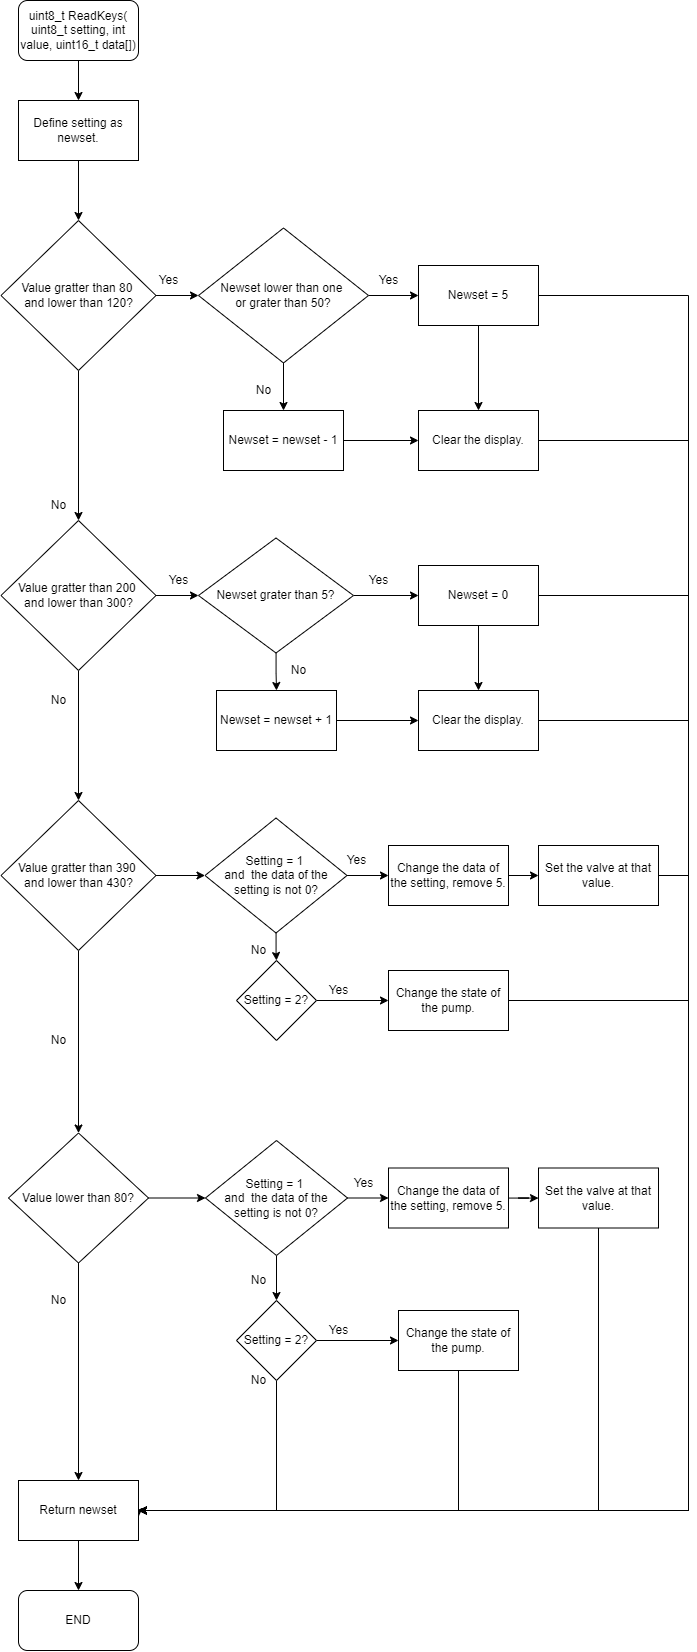

The diagram above was exported from draw.io. Its source (the exported page's mxGraphModel, read from the mxfile embedded in the PNG):
<mxGraphModel dx="709" dy="629" grid="1" gridSize="10" guides="1" tooltips="1" connect="1" arrows="1" fold="1" page="1" pageScale="1" pageWidth="827" pageHeight="1169" math="0" shadow="0">
  <root>
    <mxCell id="0" />
    <mxCell id="1" parent="0" />
    <mxCell id="IKOBaNdG_GEihilePqle-3" value="" style="edgeStyle=orthogonalEdgeStyle;rounded=0;orthogonalLoop=1;jettySize=auto;html=1;" edge="1" parent="1" source="IKOBaNdG_GEihilePqle-1" target="IKOBaNdG_GEihilePqle-2">
      <mxGeometry relative="1" as="geometry" />
    </mxCell>
    <mxCell id="IKOBaNdG_GEihilePqle-1" value="uint8_t ReadKeys( uint8_t setting, int value, uint16_t data[])" style="rounded=1;whiteSpace=wrap;html=1;" vertex="1" parent="1">
      <mxGeometry x="490" y="80" width="120" height="60" as="geometry" />
    </mxCell>
    <mxCell id="IKOBaNdG_GEihilePqle-5" value="" style="edgeStyle=orthogonalEdgeStyle;rounded=0;orthogonalLoop=1;jettySize=auto;html=1;" edge="1" parent="1" source="IKOBaNdG_GEihilePqle-2" target="IKOBaNdG_GEihilePqle-4">
      <mxGeometry relative="1" as="geometry" />
    </mxCell>
    <mxCell id="IKOBaNdG_GEihilePqle-2" value="Define setting as newset." style="rounded=0;whiteSpace=wrap;html=1;" vertex="1" parent="1">
      <mxGeometry x="490" y="180" width="120" height="60" as="geometry" />
    </mxCell>
    <mxCell id="IKOBaNdG_GEihilePqle-8" value="" style="edgeStyle=orthogonalEdgeStyle;rounded=0;orthogonalLoop=1;jettySize=auto;html=1;" edge="1" parent="1" source="IKOBaNdG_GEihilePqle-4" target="IKOBaNdG_GEihilePqle-6">
      <mxGeometry relative="1" as="geometry" />
    </mxCell>
    <mxCell id="IKOBaNdG_GEihilePqle-18" value="" style="edgeStyle=orthogonalEdgeStyle;rounded=0;orthogonalLoop=1;jettySize=auto;html=1;" edge="1" parent="1" source="IKOBaNdG_GEihilePqle-4" target="IKOBaNdG_GEihilePqle-17">
      <mxGeometry relative="1" as="geometry" />
    </mxCell>
    <mxCell id="IKOBaNdG_GEihilePqle-4" value="Value gratter than 80 &lt;br&gt;and lower than 120?" style="rhombus;whiteSpace=wrap;html=1;" vertex="1" parent="1">
      <mxGeometry x="472.5" y="300" width="155" height="150" as="geometry" />
    </mxCell>
    <mxCell id="IKOBaNdG_GEihilePqle-9" value="" style="edgeStyle=orthogonalEdgeStyle;rounded=0;orthogonalLoop=1;jettySize=auto;html=1;" edge="1" parent="1" source="IKOBaNdG_GEihilePqle-6" target="IKOBaNdG_GEihilePqle-7">
      <mxGeometry relative="1" as="geometry" />
    </mxCell>
    <mxCell id="IKOBaNdG_GEihilePqle-30" value="" style="edgeStyle=orthogonalEdgeStyle;rounded=0;orthogonalLoop=1;jettySize=auto;html=1;" edge="1" parent="1" source="IKOBaNdG_GEihilePqle-6" target="IKOBaNdG_GEihilePqle-29">
      <mxGeometry relative="1" as="geometry" />
    </mxCell>
    <mxCell id="IKOBaNdG_GEihilePqle-6" value="Value gratter than 200 &lt;br&gt;and lower than 300?" style="rhombus;whiteSpace=wrap;html=1;" vertex="1" parent="1">
      <mxGeometry x="472.5" y="600" width="155" height="150" as="geometry" />
    </mxCell>
    <mxCell id="IKOBaNdG_GEihilePqle-12" value="" style="edgeStyle=orthogonalEdgeStyle;rounded=0;orthogonalLoop=1;jettySize=auto;html=1;" edge="1" parent="1" source="IKOBaNdG_GEihilePqle-7" target="IKOBaNdG_GEihilePqle-11">
      <mxGeometry relative="1" as="geometry" />
    </mxCell>
    <mxCell id="IKOBaNdG_GEihilePqle-45" value="" style="edgeStyle=orthogonalEdgeStyle;rounded=0;orthogonalLoop=1;jettySize=auto;html=1;" edge="1" parent="1" source="IKOBaNdG_GEihilePqle-7" target="IKOBaNdG_GEihilePqle-43">
      <mxGeometry relative="1" as="geometry" />
    </mxCell>
    <mxCell id="IKOBaNdG_GEihilePqle-7" value="Value gratter than 390 &lt;br&gt;and lower than 430?" style="rhombus;whiteSpace=wrap;html=1;" vertex="1" parent="1">
      <mxGeometry x="472.5" y="880" width="155" height="150" as="geometry" />
    </mxCell>
    <mxCell id="IKOBaNdG_GEihilePqle-68" value="" style="edgeStyle=orthogonalEdgeStyle;rounded=0;orthogonalLoop=1;jettySize=auto;html=1;" edge="1" parent="1" source="IKOBaNdG_GEihilePqle-11" target="IKOBaNdG_GEihilePqle-58">
      <mxGeometry relative="1" as="geometry" />
    </mxCell>
    <mxCell id="IKOBaNdG_GEihilePqle-70" value="" style="edgeStyle=orthogonalEdgeStyle;rounded=0;orthogonalLoop=1;jettySize=auto;html=1;" edge="1" parent="1" source="IKOBaNdG_GEihilePqle-11">
      <mxGeometry relative="1" as="geometry">
        <mxPoint x="550" y="1560" as="targetPoint" />
      </mxGeometry>
    </mxCell>
    <mxCell id="IKOBaNdG_GEihilePqle-11" value="Value lower than 80?" style="rhombus;whiteSpace=wrap;html=1;" vertex="1" parent="1">
      <mxGeometry x="480" y="1212.5" width="140" height="130" as="geometry" />
    </mxCell>
    <mxCell id="IKOBaNdG_GEihilePqle-13" value="No" style="text;html=1;align=center;verticalAlign=middle;resizable=0;points=[];autosize=1;strokeColor=none;fillColor=none;" vertex="1" parent="1">
      <mxGeometry x="515" y="575" width="30" height="20" as="geometry" />
    </mxCell>
    <mxCell id="IKOBaNdG_GEihilePqle-14" value="No" style="text;html=1;align=center;verticalAlign=middle;resizable=0;points=[];autosize=1;strokeColor=none;fillColor=none;" vertex="1" parent="1">
      <mxGeometry x="515" y="770" width="30" height="20" as="geometry" />
    </mxCell>
    <mxCell id="IKOBaNdG_GEihilePqle-15" value="No" style="text;html=1;align=center;verticalAlign=middle;resizable=0;points=[];autosize=1;strokeColor=none;fillColor=none;" vertex="1" parent="1">
      <mxGeometry x="515" y="1110" width="30" height="20" as="geometry" />
    </mxCell>
    <mxCell id="IKOBaNdG_GEihilePqle-20" value="" style="edgeStyle=orthogonalEdgeStyle;rounded=0;orthogonalLoop=1;jettySize=auto;html=1;" edge="1" parent="1" source="IKOBaNdG_GEihilePqle-17" target="IKOBaNdG_GEihilePqle-19">
      <mxGeometry relative="1" as="geometry" />
    </mxCell>
    <mxCell id="IKOBaNdG_GEihilePqle-22" value="" style="edgeStyle=orthogonalEdgeStyle;rounded=0;orthogonalLoop=1;jettySize=auto;html=1;" edge="1" parent="1" source="IKOBaNdG_GEihilePqle-17" target="IKOBaNdG_GEihilePqle-21">
      <mxGeometry relative="1" as="geometry" />
    </mxCell>
    <mxCell id="IKOBaNdG_GEihilePqle-17" value="Newset lower than one &lt;br&gt;or grater than 50?" style="rhombus;whiteSpace=wrap;html=1;" vertex="1" parent="1">
      <mxGeometry x="670" y="307.5" width="170" height="135" as="geometry" />
    </mxCell>
    <mxCell id="IKOBaNdG_GEihilePqle-27" value="" style="edgeStyle=orthogonalEdgeStyle;rounded=0;orthogonalLoop=1;jettySize=auto;html=1;" edge="1" parent="1" source="IKOBaNdG_GEihilePqle-19" target="IKOBaNdG_GEihilePqle-25">
      <mxGeometry relative="1" as="geometry" />
    </mxCell>
    <mxCell id="IKOBaNdG_GEihilePqle-19" value="Newset = newset - 1" style="rounded=0;whiteSpace=wrap;html=1;" vertex="1" parent="1">
      <mxGeometry x="695" y="490" width="120" height="60" as="geometry" />
    </mxCell>
    <mxCell id="IKOBaNdG_GEihilePqle-26" value="" style="edgeStyle=orthogonalEdgeStyle;rounded=0;orthogonalLoop=1;jettySize=auto;html=1;" edge="1" parent="1" source="IKOBaNdG_GEihilePqle-21" target="IKOBaNdG_GEihilePqle-25">
      <mxGeometry relative="1" as="geometry" />
    </mxCell>
    <mxCell id="IKOBaNdG_GEihilePqle-81" style="edgeStyle=orthogonalEdgeStyle;rounded=0;orthogonalLoop=1;jettySize=auto;html=1;exitX=1;exitY=0.5;exitDx=0;exitDy=0;entryX=1;entryY=0.5;entryDx=0;entryDy=0;" edge="1" parent="1" source="IKOBaNdG_GEihilePqle-21">
      <mxGeometry relative="1" as="geometry">
        <mxPoint x="610" y="1590" as="targetPoint" />
        <Array as="points">
          <mxPoint x="1160" y="375" />
          <mxPoint x="1160" y="1590" />
        </Array>
      </mxGeometry>
    </mxCell>
    <mxCell id="IKOBaNdG_GEihilePqle-21" value="Newset = 5" style="rounded=0;whiteSpace=wrap;html=1;" vertex="1" parent="1">
      <mxGeometry x="890" y="345" width="120" height="60" as="geometry" />
    </mxCell>
    <mxCell id="IKOBaNdG_GEihilePqle-23" value="No" style="text;html=1;align=center;verticalAlign=middle;resizable=0;points=[];autosize=1;strokeColor=none;fillColor=none;" vertex="1" parent="1">
      <mxGeometry x="720" y="460" width="30" height="20" as="geometry" />
    </mxCell>
    <mxCell id="IKOBaNdG_GEihilePqle-24" value="Yes" style="text;html=1;align=center;verticalAlign=middle;resizable=0;points=[];autosize=1;strokeColor=none;fillColor=none;" vertex="1" parent="1">
      <mxGeometry x="840" y="350" width="40" height="20" as="geometry" />
    </mxCell>
    <mxCell id="IKOBaNdG_GEihilePqle-80" style="edgeStyle=orthogonalEdgeStyle;rounded=0;orthogonalLoop=1;jettySize=auto;html=1;exitX=1;exitY=0.5;exitDx=0;exitDy=0;entryX=1;entryY=0.5;entryDx=0;entryDy=0;" edge="1" parent="1" source="IKOBaNdG_GEihilePqle-25">
      <mxGeometry relative="1" as="geometry">
        <mxPoint x="610" y="1590" as="targetPoint" />
        <Array as="points">
          <mxPoint x="1160" y="520" />
          <mxPoint x="1160" y="1590" />
        </Array>
      </mxGeometry>
    </mxCell>
    <mxCell id="IKOBaNdG_GEihilePqle-25" value="Clear the display." style="rounded=0;whiteSpace=wrap;html=1;" vertex="1" parent="1">
      <mxGeometry x="890" y="490" width="120" height="60" as="geometry" />
    </mxCell>
    <mxCell id="IKOBaNdG_GEihilePqle-28" value="Yes" style="text;html=1;align=center;verticalAlign=middle;resizable=0;points=[];autosize=1;strokeColor=none;fillColor=none;" vertex="1" parent="1">
      <mxGeometry x="620" y="350" width="40" height="20" as="geometry" />
    </mxCell>
    <mxCell id="IKOBaNdG_GEihilePqle-33" value="" style="edgeStyle=orthogonalEdgeStyle;rounded=0;orthogonalLoop=1;jettySize=auto;html=1;" edge="1" parent="1" source="IKOBaNdG_GEihilePqle-29" target="IKOBaNdG_GEihilePqle-32">
      <mxGeometry relative="1" as="geometry" />
    </mxCell>
    <mxCell id="IKOBaNdG_GEihilePqle-34" value="" style="edgeStyle=orthogonalEdgeStyle;rounded=0;orthogonalLoop=1;jettySize=auto;html=1;" edge="1" parent="1" source="IKOBaNdG_GEihilePqle-29" target="IKOBaNdG_GEihilePqle-31">
      <mxGeometry relative="1" as="geometry" />
    </mxCell>
    <mxCell id="IKOBaNdG_GEihilePqle-29" value="Newset grater than 5?" style="rhombus;whiteSpace=wrap;html=1;" vertex="1" parent="1">
      <mxGeometry x="670" y="617.5" width="155" height="115" as="geometry" />
    </mxCell>
    <mxCell id="IKOBaNdG_GEihilePqle-37" value="" style="edgeStyle=orthogonalEdgeStyle;rounded=0;orthogonalLoop=1;jettySize=auto;html=1;" edge="1" parent="1" source="IKOBaNdG_GEihilePqle-31" target="IKOBaNdG_GEihilePqle-35">
      <mxGeometry relative="1" as="geometry" />
    </mxCell>
    <mxCell id="IKOBaNdG_GEihilePqle-79" style="edgeStyle=orthogonalEdgeStyle;rounded=0;orthogonalLoop=1;jettySize=auto;html=1;exitX=1;exitY=0.5;exitDx=0;exitDy=0;entryX=1;entryY=0.5;entryDx=0;entryDy=0;" edge="1" parent="1" source="IKOBaNdG_GEihilePqle-31">
      <mxGeometry relative="1" as="geometry">
        <mxPoint x="610" y="1590" as="targetPoint" />
        <Array as="points">
          <mxPoint x="1160" y="675" />
          <mxPoint x="1160" y="1590" />
        </Array>
      </mxGeometry>
    </mxCell>
    <mxCell id="IKOBaNdG_GEihilePqle-31" value="Newset = 0" style="rounded=0;whiteSpace=wrap;html=1;" vertex="1" parent="1">
      <mxGeometry x="890" y="645" width="120" height="60" as="geometry" />
    </mxCell>
    <mxCell id="IKOBaNdG_GEihilePqle-36" value="" style="edgeStyle=orthogonalEdgeStyle;rounded=0;orthogonalLoop=1;jettySize=auto;html=1;" edge="1" parent="1" source="IKOBaNdG_GEihilePqle-32" target="IKOBaNdG_GEihilePqle-35">
      <mxGeometry relative="1" as="geometry" />
    </mxCell>
    <mxCell id="IKOBaNdG_GEihilePqle-32" value="Newset = newset + 1" style="rounded=0;whiteSpace=wrap;html=1;" vertex="1" parent="1">
      <mxGeometry x="688" y="770" width="120" height="60" as="geometry" />
    </mxCell>
    <mxCell id="IKOBaNdG_GEihilePqle-78" style="edgeStyle=orthogonalEdgeStyle;rounded=0;orthogonalLoop=1;jettySize=auto;html=1;exitX=1;exitY=0.5;exitDx=0;exitDy=0;entryX=1;entryY=0.5;entryDx=0;entryDy=0;" edge="1" parent="1" source="IKOBaNdG_GEihilePqle-35">
      <mxGeometry relative="1" as="geometry">
        <mxPoint x="610" y="1590" as="targetPoint" />
        <Array as="points">
          <mxPoint x="1160" y="800" />
          <mxPoint x="1160" y="1590" />
        </Array>
      </mxGeometry>
    </mxCell>
    <mxCell id="IKOBaNdG_GEihilePqle-35" value="Clear the display." style="rounded=0;whiteSpace=wrap;html=1;" vertex="1" parent="1">
      <mxGeometry x="890" y="770" width="120" height="60" as="geometry" />
    </mxCell>
    <mxCell id="IKOBaNdG_GEihilePqle-38" value="Yes" style="text;html=1;align=center;verticalAlign=middle;resizable=0;points=[];autosize=1;strokeColor=none;fillColor=none;" vertex="1" parent="1">
      <mxGeometry x="830" y="650" width="40" height="20" as="geometry" />
    </mxCell>
    <mxCell id="IKOBaNdG_GEihilePqle-39" value="No" style="text;html=1;align=center;verticalAlign=middle;resizable=0;points=[];autosize=1;strokeColor=none;fillColor=none;" vertex="1" parent="1">
      <mxGeometry x="755" y="740" width="30" height="20" as="geometry" />
    </mxCell>
    <mxCell id="IKOBaNdG_GEihilePqle-40" value="Yes" style="text;html=1;align=center;verticalAlign=middle;resizable=0;points=[];autosize=1;strokeColor=none;fillColor=none;" vertex="1" parent="1">
      <mxGeometry x="630" y="650" width="40" height="20" as="geometry" />
    </mxCell>
    <mxCell id="IKOBaNdG_GEihilePqle-46" value="" style="edgeStyle=orthogonalEdgeStyle;rounded=0;orthogonalLoop=1;jettySize=auto;html=1;" edge="1" parent="1" source="IKOBaNdG_GEihilePqle-43" target="IKOBaNdG_GEihilePqle-44">
      <mxGeometry relative="1" as="geometry" />
    </mxCell>
    <mxCell id="IKOBaNdG_GEihilePqle-52" value="" style="edgeStyle=orthogonalEdgeStyle;rounded=0;orthogonalLoop=1;jettySize=auto;html=1;" edge="1" parent="1" source="IKOBaNdG_GEihilePqle-43" target="IKOBaNdG_GEihilePqle-50">
      <mxGeometry relative="1" as="geometry" />
    </mxCell>
    <mxCell id="IKOBaNdG_GEihilePqle-43" value="Setting = 1 &lt;br&gt;and&amp;nbsp; the data of the setting is not 0?" style="rhombus;whiteSpace=wrap;html=1;" vertex="1" parent="1">
      <mxGeometry x="676.5" y="897.5" width="142" height="115" as="geometry" />
    </mxCell>
    <mxCell id="IKOBaNdG_GEihilePqle-49" value="" style="edgeStyle=orthogonalEdgeStyle;rounded=0;orthogonalLoop=1;jettySize=auto;html=1;" edge="1" parent="1" source="IKOBaNdG_GEihilePqle-44" target="IKOBaNdG_GEihilePqle-48">
      <mxGeometry relative="1" as="geometry" />
    </mxCell>
    <mxCell id="IKOBaNdG_GEihilePqle-44" value="Setting = 2?" style="rhombus;whiteSpace=wrap;html=1;" vertex="1" parent="1">
      <mxGeometry x="708" y="1040" width="80" height="80" as="geometry" />
    </mxCell>
    <mxCell id="IKOBaNdG_GEihilePqle-47" value="No" style="text;html=1;align=center;verticalAlign=middle;resizable=0;points=[];autosize=1;strokeColor=none;fillColor=none;" vertex="1" parent="1">
      <mxGeometry x="715" y="1020" width="30" height="20" as="geometry" />
    </mxCell>
    <mxCell id="IKOBaNdG_GEihilePqle-76" style="edgeStyle=orthogonalEdgeStyle;rounded=0;orthogonalLoop=1;jettySize=auto;html=1;exitX=1;exitY=0.5;exitDx=0;exitDy=0;entryX=1;entryY=0.5;entryDx=0;entryDy=0;" edge="1" parent="1" source="IKOBaNdG_GEihilePqle-48">
      <mxGeometry relative="1" as="geometry">
        <mxPoint x="610" y="1590" as="targetPoint" />
        <Array as="points">
          <mxPoint x="1160" y="1080" />
          <mxPoint x="1160" y="1590" />
        </Array>
      </mxGeometry>
    </mxCell>
    <mxCell id="IKOBaNdG_GEihilePqle-48" value="Change the state of the pump." style="rounded=0;whiteSpace=wrap;html=1;" vertex="1" parent="1">
      <mxGeometry x="860" y="1050" width="120" height="60" as="geometry" />
    </mxCell>
    <mxCell id="IKOBaNdG_GEihilePqle-53" value="" style="edgeStyle=orthogonalEdgeStyle;rounded=0;orthogonalLoop=1;jettySize=auto;html=1;" edge="1" parent="1" source="IKOBaNdG_GEihilePqle-50" target="IKOBaNdG_GEihilePqle-51">
      <mxGeometry relative="1" as="geometry" />
    </mxCell>
    <mxCell id="IKOBaNdG_GEihilePqle-50" value="Change the data of the setting, remove 5." style="rounded=0;whiteSpace=wrap;html=1;" vertex="1" parent="1">
      <mxGeometry x="860" y="925" width="120" height="60" as="geometry" />
    </mxCell>
    <mxCell id="IKOBaNdG_GEihilePqle-77" style="edgeStyle=orthogonalEdgeStyle;rounded=0;orthogonalLoop=1;jettySize=auto;html=1;exitX=1;exitY=0.5;exitDx=0;exitDy=0;" edge="1" parent="1" source="IKOBaNdG_GEihilePqle-51">
      <mxGeometry relative="1" as="geometry">
        <mxPoint x="610" y="1596.1538461538462" as="targetPoint" />
        <Array as="points">
          <mxPoint x="1160" y="955" />
          <mxPoint x="1160" y="1590" />
          <mxPoint x="610" y="1590" />
        </Array>
      </mxGeometry>
    </mxCell>
    <mxCell id="IKOBaNdG_GEihilePqle-51" value="Set the valve at that value." style="rounded=0;whiteSpace=wrap;html=1;" vertex="1" parent="1">
      <mxGeometry x="1010" y="925" width="120" height="60" as="geometry" />
    </mxCell>
    <mxCell id="IKOBaNdG_GEihilePqle-54" value="Yes" style="text;html=1;align=center;verticalAlign=middle;resizable=0;points=[];autosize=1;strokeColor=none;fillColor=none;" vertex="1" parent="1">
      <mxGeometry x="808" y="930" width="40" height="20" as="geometry" />
    </mxCell>
    <mxCell id="IKOBaNdG_GEihilePqle-55" value="Yes" style="text;html=1;align=center;verticalAlign=middle;resizable=0;points=[];autosize=1;strokeColor=none;fillColor=none;" vertex="1" parent="1">
      <mxGeometry x="790" y="1060" width="40" height="20" as="geometry" />
    </mxCell>
    <mxCell id="IKOBaNdG_GEihilePqle-56" value="" style="edgeStyle=orthogonalEdgeStyle;rounded=0;orthogonalLoop=1;jettySize=auto;html=1;" edge="1" parent="1" source="IKOBaNdG_GEihilePqle-58" target="IKOBaNdG_GEihilePqle-60">
      <mxGeometry relative="1" as="geometry" />
    </mxCell>
    <mxCell id="IKOBaNdG_GEihilePqle-57" value="" style="edgeStyle=orthogonalEdgeStyle;rounded=0;orthogonalLoop=1;jettySize=auto;html=1;" edge="1" parent="1" source="IKOBaNdG_GEihilePqle-58" target="IKOBaNdG_GEihilePqle-64">
      <mxGeometry relative="1" as="geometry" />
    </mxCell>
    <mxCell id="IKOBaNdG_GEihilePqle-58" value="Setting = 1 &lt;br&gt;and&amp;nbsp; the data of the setting is not 0?" style="rhombus;whiteSpace=wrap;html=1;" vertex="1" parent="1">
      <mxGeometry x="677" y="1220" width="142" height="115" as="geometry" />
    </mxCell>
    <mxCell id="IKOBaNdG_GEihilePqle-59" value="" style="edgeStyle=orthogonalEdgeStyle;rounded=0;orthogonalLoop=1;jettySize=auto;html=1;" edge="1" parent="1" source="IKOBaNdG_GEihilePqle-60" target="IKOBaNdG_GEihilePqle-62">
      <mxGeometry relative="1" as="geometry" />
    </mxCell>
    <mxCell id="IKOBaNdG_GEihilePqle-71" style="edgeStyle=orthogonalEdgeStyle;rounded=0;orthogonalLoop=1;jettySize=auto;html=1;exitX=0.5;exitY=1;exitDx=0;exitDy=0;entryX=1;entryY=0.5;entryDx=0;entryDy=0;" edge="1" parent="1" source="IKOBaNdG_GEihilePqle-60">
      <mxGeometry relative="1" as="geometry">
        <mxPoint x="610" y="1590" as="targetPoint" />
        <Array as="points">
          <mxPoint x="748" y="1590" />
        </Array>
      </mxGeometry>
    </mxCell>
    <mxCell id="IKOBaNdG_GEihilePqle-60" value="Setting = 2?" style="rhombus;whiteSpace=wrap;html=1;" vertex="1" parent="1">
      <mxGeometry x="708" y="1380" width="80" height="80" as="geometry" />
    </mxCell>
    <mxCell id="IKOBaNdG_GEihilePqle-61" value="No" style="text;html=1;align=center;verticalAlign=middle;resizable=0;points=[];autosize=1;strokeColor=none;fillColor=none;" vertex="1" parent="1">
      <mxGeometry x="715" y="1350" width="30" height="20" as="geometry" />
    </mxCell>
    <mxCell id="IKOBaNdG_GEihilePqle-74" style="edgeStyle=orthogonalEdgeStyle;rounded=0;orthogonalLoop=1;jettySize=auto;html=1;exitX=0.5;exitY=1;exitDx=0;exitDy=0;entryX=1;entryY=0.5;entryDx=0;entryDy=0;" edge="1" parent="1" source="IKOBaNdG_GEihilePqle-62">
      <mxGeometry relative="1" as="geometry">
        <mxPoint x="610" y="1590" as="targetPoint" />
        <Array as="points">
          <mxPoint x="930" y="1590" />
        </Array>
      </mxGeometry>
    </mxCell>
    <mxCell id="IKOBaNdG_GEihilePqle-62" value="Change the state of the pump." style="rounded=0;whiteSpace=wrap;html=1;" vertex="1" parent="1">
      <mxGeometry x="870" y="1390" width="120" height="60" as="geometry" />
    </mxCell>
    <mxCell id="IKOBaNdG_GEihilePqle-63" value="" style="edgeStyle=orthogonalEdgeStyle;rounded=0;orthogonalLoop=1;jettySize=auto;html=1;" edge="1" parent="1" source="IKOBaNdG_GEihilePqle-64" target="IKOBaNdG_GEihilePqle-65">
      <mxGeometry relative="1" as="geometry" />
    </mxCell>
    <mxCell id="IKOBaNdG_GEihilePqle-64" value="Change the data of the setting, remove 5." style="rounded=0;whiteSpace=wrap;html=1;" vertex="1" parent="1">
      <mxGeometry x="860" y="1247.5" width="120" height="60" as="geometry" />
    </mxCell>
    <mxCell id="IKOBaNdG_GEihilePqle-75" style="edgeStyle=orthogonalEdgeStyle;rounded=0;orthogonalLoop=1;jettySize=auto;html=1;exitX=0.5;exitY=1;exitDx=0;exitDy=0;entryX=1;entryY=0.5;entryDx=0;entryDy=0;" edge="1" parent="1" source="IKOBaNdG_GEihilePqle-65" target="IKOBaNdG_GEihilePqle-83">
      <mxGeometry relative="1" as="geometry">
        <mxPoint x="610" y="1590" as="targetPoint" />
      </mxGeometry>
    </mxCell>
    <mxCell id="IKOBaNdG_GEihilePqle-65" value="Set the valve at that value." style="rounded=0;whiteSpace=wrap;html=1;" vertex="1" parent="1">
      <mxGeometry x="1010" y="1247.5" width="120" height="60" as="geometry" />
    </mxCell>
    <mxCell id="IKOBaNdG_GEihilePqle-66" value="Yes" style="text;html=1;align=center;verticalAlign=middle;resizable=0;points=[];autosize=1;strokeColor=none;fillColor=none;" vertex="1" parent="1">
      <mxGeometry x="815" y="1252.5" width="40" height="20" as="geometry" />
    </mxCell>
    <mxCell id="IKOBaNdG_GEihilePqle-67" value="Yes" style="text;html=1;align=center;verticalAlign=middle;resizable=0;points=[];autosize=1;strokeColor=none;fillColor=none;" vertex="1" parent="1">
      <mxGeometry x="790" y="1400" width="40" height="20" as="geometry" />
    </mxCell>
    <mxCell id="IKOBaNdG_GEihilePqle-72" value="No" style="text;html=1;align=center;verticalAlign=middle;resizable=0;points=[];autosize=1;strokeColor=none;fillColor=none;" vertex="1" parent="1">
      <mxGeometry x="715" y="1450" width="30" height="20" as="geometry" />
    </mxCell>
    <mxCell id="IKOBaNdG_GEihilePqle-73" value="No" style="text;html=1;align=center;verticalAlign=middle;resizable=0;points=[];autosize=1;strokeColor=none;fillColor=none;" vertex="1" parent="1">
      <mxGeometry x="515" y="1370" width="30" height="20" as="geometry" />
    </mxCell>
    <mxCell id="IKOBaNdG_GEihilePqle-85" value="" style="edgeStyle=orthogonalEdgeStyle;rounded=0;orthogonalLoop=1;jettySize=auto;html=1;" edge="1" parent="1" source="IKOBaNdG_GEihilePqle-83" target="IKOBaNdG_GEihilePqle-84">
      <mxGeometry relative="1" as="geometry" />
    </mxCell>
    <mxCell id="IKOBaNdG_GEihilePqle-83" value="Return newset" style="rounded=0;whiteSpace=wrap;html=1;" vertex="1" parent="1">
      <mxGeometry x="490" y="1560" width="120" height="60" as="geometry" />
    </mxCell>
    <mxCell id="IKOBaNdG_GEihilePqle-84" value="END" style="rounded=1;whiteSpace=wrap;html=1;" vertex="1" parent="1">
      <mxGeometry x="490" y="1670" width="120" height="60" as="geometry" />
    </mxCell>
  </root>
</mxGraphModel>